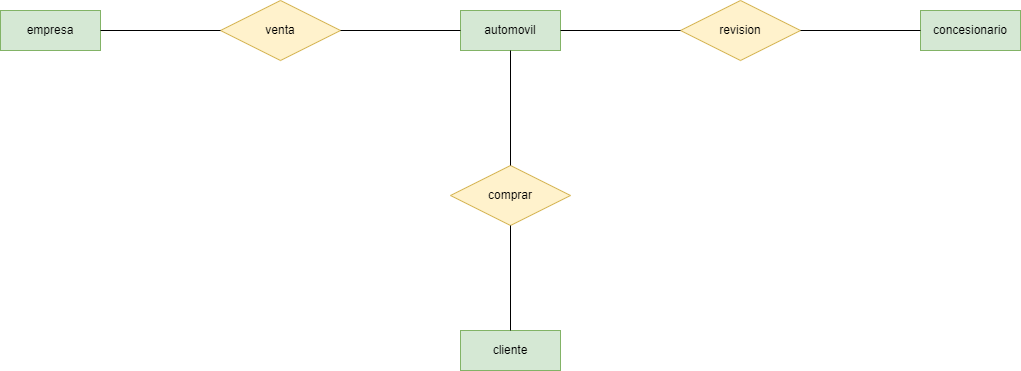

The diagram above was exported from draw.io. Its source (the exported page's mxGraphModel, read from the mxfile embedded in the PNG):
<mxGraphModel dx="3349" dy="482" grid="1" gridSize="10" guides="1" tooltips="1" connect="1" arrows="1" fold="1" page="1" pageScale="1" pageWidth="827" pageHeight="1169" math="0" shadow="0">
  <root>
    <mxCell id="kIQEPfTPQH1ciw303b-Y-0" />
    <mxCell id="kIQEPfTPQH1ciw303b-Y-1" parent="kIQEPfTPQH1ciw303b-Y-0" />
    <mxCell id="kIQEPfTPQH1ciw303b-Y-3" value="empresa" style="whiteSpace=wrap;html=1;align=center;fillColor=#d5e8d4;strokeColor=#82b366;" parent="kIQEPfTPQH1ciw303b-Y-1" vertex="1">
      <mxGeometry x="-2380" y="400" width="100" height="40" as="geometry" />
    </mxCell>
    <mxCell id="kIQEPfTPQH1ciw303b-Y-4" value="venta" style="shape=rhombus;perimeter=rhombusPerimeter;whiteSpace=wrap;html=1;align=center;fillColor=#fff2cc;strokeColor=#d6b656;" parent="kIQEPfTPQH1ciw303b-Y-1" vertex="1">
      <mxGeometry x="-2160" y="390" width="120" height="60" as="geometry" />
    </mxCell>
    <mxCell id="kIQEPfTPQH1ciw303b-Y-5" value="automovil" style="whiteSpace=wrap;html=1;align=center;fillColor=#d5e8d4;strokeColor=#82b366;" parent="kIQEPfTPQH1ciw303b-Y-1" vertex="1">
      <mxGeometry x="-1920" y="400" width="100" height="40" as="geometry" />
    </mxCell>
    <mxCell id="kIQEPfTPQH1ciw303b-Y-6" value="cliente" style="whiteSpace=wrap;html=1;align=center;fillColor=#d5e8d4;strokeColor=#82b366;" parent="kIQEPfTPQH1ciw303b-Y-1" vertex="1">
      <mxGeometry x="-1920" y="720" width="100" height="40" as="geometry" />
    </mxCell>
    <mxCell id="kIQEPfTPQH1ciw303b-Y-7" value="comprar" style="shape=rhombus;perimeter=rhombusPerimeter;whiteSpace=wrap;html=1;align=center;fillColor=#fff2cc;strokeColor=#d6b656;" parent="kIQEPfTPQH1ciw303b-Y-1" vertex="1">
      <mxGeometry x="-1930" y="555" width="120" height="60" as="geometry" />
    </mxCell>
    <mxCell id="kIQEPfTPQH1ciw303b-Y-9" value="concesionario" style="whiteSpace=wrap;html=1;align=center;fillColor=#d5e8d4;strokeColor=#82b366;" parent="kIQEPfTPQH1ciw303b-Y-1" vertex="1">
      <mxGeometry x="-1460" y="400" width="100" height="40" as="geometry" />
    </mxCell>
    <mxCell id="kIQEPfTPQH1ciw303b-Y-10" value="revision" style="shape=rhombus;perimeter=rhombusPerimeter;whiteSpace=wrap;html=1;align=center;fillColor=#fff2cc;strokeColor=#d6b656;" parent="kIQEPfTPQH1ciw303b-Y-1" vertex="1">
      <mxGeometry x="-1700" y="390" width="120" height="60" as="geometry" />
    </mxCell>
    <mxCell id="kIQEPfTPQH1ciw303b-Y-12" value="" style="endArrow=none;html=1;rounded=0;entryX=0;entryY=0.5;entryDx=0;entryDy=0;exitX=1;exitY=0.5;exitDx=0;exitDy=0;" parent="kIQEPfTPQH1ciw303b-Y-1" source="kIQEPfTPQH1ciw303b-Y-3" target="kIQEPfTPQH1ciw303b-Y-4" edge="1">
      <mxGeometry relative="1" as="geometry">
        <mxPoint x="-2240" y="360" as="sourcePoint" />
        <mxPoint x="-2080" y="360" as="targetPoint" />
      </mxGeometry>
    </mxCell>
    <mxCell id="kIQEPfTPQH1ciw303b-Y-13" value="" style="endArrow=none;html=1;rounded=0;exitX=1;exitY=0.5;exitDx=0;exitDy=0;entryX=0;entryY=0.5;entryDx=0;entryDy=0;" parent="kIQEPfTPQH1ciw303b-Y-1" source="kIQEPfTPQH1ciw303b-Y-4" target="kIQEPfTPQH1ciw303b-Y-5" edge="1">
      <mxGeometry relative="1" as="geometry">
        <mxPoint x="-2010" y="440" as="sourcePoint" />
        <mxPoint x="-1850" y="430" as="targetPoint" />
      </mxGeometry>
    </mxCell>
    <mxCell id="kIQEPfTPQH1ciw303b-Y-14" value="" style="endArrow=none;html=1;rounded=0;exitX=0.5;exitY=0;exitDx=0;exitDy=0;entryX=0.5;entryY=1;entryDx=0;entryDy=0;" parent="kIQEPfTPQH1ciw303b-Y-1" source="kIQEPfTPQH1ciw303b-Y-6" target="kIQEPfTPQH1ciw303b-Y-7" edge="1">
      <mxGeometry relative="1" as="geometry">
        <mxPoint x="-2230" y="490" as="sourcePoint" />
        <mxPoint x="-2070" y="490" as="targetPoint" />
      </mxGeometry>
    </mxCell>
    <mxCell id="kIQEPfTPQH1ciw303b-Y-15" value="" style="endArrow=none;html=1;rounded=0;exitX=0.5;exitY=0;exitDx=0;exitDy=0;entryX=0.5;entryY=1;entryDx=0;entryDy=0;" parent="kIQEPfTPQH1ciw303b-Y-1" source="kIQEPfTPQH1ciw303b-Y-7" target="kIQEPfTPQH1ciw303b-Y-5" edge="1">
      <mxGeometry relative="1" as="geometry">
        <mxPoint x="-1990" y="500" as="sourcePoint" />
        <mxPoint x="-1920" y="540" as="targetPoint" />
      </mxGeometry>
    </mxCell>
    <mxCell id="kIQEPfTPQH1ciw303b-Y-16" value="" style="endArrow=none;html=1;rounded=0;exitX=0;exitY=0.5;exitDx=0;exitDy=0;entryX=1;entryY=0.5;entryDx=0;entryDy=0;" parent="kIQEPfTPQH1ciw303b-Y-1" source="kIQEPfTPQH1ciw303b-Y-9" target="kIQEPfTPQH1ciw303b-Y-10" edge="1">
      <mxGeometry relative="1" as="geometry">
        <mxPoint x="-2210" y="750" as="sourcePoint" />
        <mxPoint x="-1670" y="490" as="targetPoint" />
      </mxGeometry>
    </mxCell>
    <mxCell id="kIQEPfTPQH1ciw303b-Y-17" value="" style="endArrow=none;html=1;rounded=0;entryX=1;entryY=0.5;entryDx=0;entryDy=0;exitX=0;exitY=0.5;exitDx=0;exitDy=0;" parent="kIQEPfTPQH1ciw303b-Y-1" source="kIQEPfTPQH1ciw303b-Y-10" target="kIQEPfTPQH1ciw303b-Y-5" edge="1">
      <mxGeometry relative="1" as="geometry">
        <mxPoint x="-1730" y="380" as="sourcePoint" />
        <mxPoint x="-1910" y="780" as="targetPoint" />
      </mxGeometry>
    </mxCell>
  </root>
</mxGraphModel>